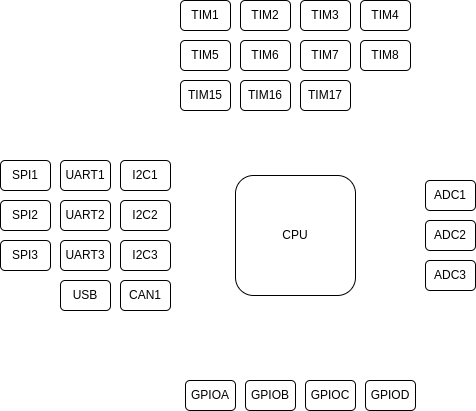

The diagram above was exported from draw.io. Its source (the exported page's mxGraphModel, read from the mxfile embedded in the PNG):
<mxGraphModel dx="1062" dy="773" grid="0" gridSize="10" guides="1" tooltips="1" connect="1" arrows="1" fold="1" page="1" pageScale="1" pageWidth="850" pageHeight="1100" background="#ffffff" math="0" shadow="0">
  <root>
    <mxCell id="0" />
    <mxCell id="1" parent="0" />
    <mxCell id="2" value="CPU" style="rounded=1;whiteSpace=wrap;html=1;" parent="1" vertex="1">
      <mxGeometry x="320" y="435" width="120" height="120" as="geometry" />
    </mxCell>
    <mxCell id="6" value="I2C1" style="rounded=1;whiteSpace=wrap;html=1;" parent="1" vertex="1">
      <mxGeometry x="205" y="420" width="50" height="30" as="geometry" />
    </mxCell>
    <mxCell id="9" value="GPIOA" style="rounded=1;whiteSpace=wrap;html=1;" parent="1" vertex="1">
      <mxGeometry x="270" y="640" width="50" height="30" as="geometry" />
    </mxCell>
    <mxCell id="10" value="GPIOB" style="rounded=1;whiteSpace=wrap;html=1;" parent="1" vertex="1">
      <mxGeometry x="330" y="640" width="50" height="30" as="geometry" />
    </mxCell>
    <mxCell id="11" value="GPIOC" style="rounded=1;whiteSpace=wrap;html=1;" parent="1" vertex="1">
      <mxGeometry x="390" y="640" width="50" height="30" as="geometry" />
    </mxCell>
    <mxCell id="12" value="GPIOD" style="rounded=1;whiteSpace=wrap;html=1;" parent="1" vertex="1">
      <mxGeometry x="450" y="640" width="50" height="30" as="geometry" />
    </mxCell>
    <mxCell id="13" value="TIM2" style="rounded=1;whiteSpace=wrap;html=1;" parent="1" vertex="1">
      <mxGeometry x="325" y="260" width="50" height="30" as="geometry" />
    </mxCell>
    <mxCell id="14" value="TIM3" style="rounded=1;whiteSpace=wrap;html=1;" parent="1" vertex="1">
      <mxGeometry x="385" y="260" width="50" height="30" as="geometry" />
    </mxCell>
    <mxCell id="15" value="TIM7" style="rounded=1;whiteSpace=wrap;html=1;" parent="1" vertex="1">
      <mxGeometry x="385" y="300" width="50" height="30" as="geometry" />
    </mxCell>
    <mxCell id="17" value="TIM6" style="rounded=1;whiteSpace=wrap;html=1;" parent="1" vertex="1">
      <mxGeometry x="325" y="300" width="50" height="30" as="geometry" />
    </mxCell>
    <mxCell id="18" value="TIM1" style="rounded=1;whiteSpace=wrap;html=1;" parent="1" vertex="1">
      <mxGeometry x="265" y="260" width="50" height="30" as="geometry" />
    </mxCell>
    <mxCell id="19" value="TIM4" style="rounded=1;whiteSpace=wrap;html=1;" parent="1" vertex="1">
      <mxGeometry x="445" y="260" width="50" height="30" as="geometry" />
    </mxCell>
    <mxCell id="20" value="TIM5" style="rounded=1;whiteSpace=wrap;html=1;" parent="1" vertex="1">
      <mxGeometry x="265" y="300" width="50" height="30" as="geometry" />
    </mxCell>
    <mxCell id="21" value="TIM15" style="rounded=1;whiteSpace=wrap;html=1;" parent="1" vertex="1">
      <mxGeometry x="265" y="340" width="50" height="30" as="geometry" />
    </mxCell>
    <mxCell id="22" value="TIM16" style="rounded=1;whiteSpace=wrap;html=1;" parent="1" vertex="1">
      <mxGeometry x="325" y="340" width="50" height="30" as="geometry" />
    </mxCell>
    <mxCell id="23" value="TIM17" style="rounded=1;whiteSpace=wrap;html=1;" parent="1" vertex="1">
      <mxGeometry x="385" y="340" width="50" height="30" as="geometry" />
    </mxCell>
    <mxCell id="24" value="ADC1" style="rounded=1;whiteSpace=wrap;html=1;" parent="1" vertex="1">
      <mxGeometry x="510" y="440" width="50" height="30" as="geometry" />
    </mxCell>
    <mxCell id="25" value="ADC2" style="rounded=1;whiteSpace=wrap;html=1;" parent="1" vertex="1">
      <mxGeometry x="510" y="480" width="50" height="30" as="geometry" />
    </mxCell>
    <mxCell id="26" value="ADC3" style="rounded=1;whiteSpace=wrap;html=1;" parent="1" vertex="1">
      <mxGeometry x="510" y="520" width="50" height="30" as="geometry" />
    </mxCell>
    <mxCell id="32" value="SPI3" style="rounded=1;whiteSpace=wrap;html=1;" parent="1" vertex="1">
      <mxGeometry x="85" y="500" width="50" height="30" as="geometry" />
    </mxCell>
    <mxCell id="34" value="USB" style="rounded=1;whiteSpace=wrap;html=1;" parent="1" vertex="1">
      <mxGeometry x="145" y="540" width="50" height="30" as="geometry" />
    </mxCell>
    <mxCell id="16" value="TIM8" style="rounded=1;whiteSpace=wrap;html=1;" parent="1" vertex="1">
      <mxGeometry x="445" y="300" width="50" height="30" as="geometry" />
    </mxCell>
    <mxCell id="3" value="UART3" style="rounded=1;whiteSpace=wrap;html=1;" parent="1" vertex="1">
      <mxGeometry x="145" y="500" width="50" height="30" as="geometry" />
    </mxCell>
    <mxCell id="5" value="UART2" style="rounded=1;whiteSpace=wrap;html=1;" parent="1" vertex="1">
      <mxGeometry x="145" y="460" width="50" height="30" as="geometry" />
    </mxCell>
    <mxCell id="7" value="I2C2" style="rounded=1;whiteSpace=wrap;html=1;" parent="1" vertex="1">
      <mxGeometry x="205" y="460" width="50" height="30" as="geometry" />
    </mxCell>
    <mxCell id="4" value="UART1" style="rounded=1;whiteSpace=wrap;html=1;" parent="1" vertex="1">
      <mxGeometry x="145" y="420" width="50" height="30" as="geometry" />
    </mxCell>
    <mxCell id="29" value="SPI1" style="rounded=1;whiteSpace=wrap;html=1;" parent="1" vertex="1">
      <mxGeometry x="85" y="420" width="50" height="30" as="geometry" />
    </mxCell>
    <mxCell id="31" value="SPI2" style="rounded=1;whiteSpace=wrap;html=1;" parent="1" vertex="1">
      <mxGeometry x="85" y="460" width="50" height="30" as="geometry" />
    </mxCell>
    <mxCell id="33" value="CAN1" style="rounded=1;whiteSpace=wrap;html=1;" parent="1" vertex="1">
      <mxGeometry x="205" y="540" width="50" height="30" as="geometry" />
    </mxCell>
    <mxCell id="27" value="I2C3" style="rounded=1;whiteSpace=wrap;html=1;" parent="1" vertex="1">
      <mxGeometry x="205" y="500" width="50" height="30" as="geometry" />
    </mxCell>
  </root>
</mxGraphModel>